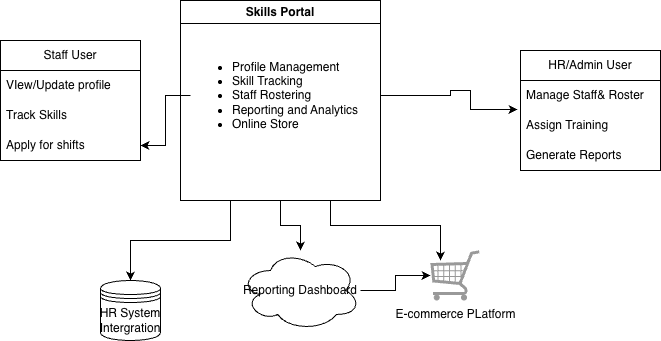

The diagram above was exported from draw.io. Its source (the exported page's mxGraphModel, read from the mxfile embedded in the PNG):
<mxGraphModel dx="946" dy="524" grid="1" gridSize="10" guides="1" tooltips="1" connect="1" arrows="1" fold="1" page="1" pageScale="1" pageWidth="850" pageHeight="1100" math="0" shadow="0">
  <root>
    <mxCell id="0" />
    <mxCell id="1" parent="0" />
    <mxCell id="icyN3wNzChvUc58wF6se-22" edge="1" parent="1" source="icyN3wNzChvUc58wF6se-2" style="edgeStyle=orthogonalEdgeStyle;rounded=0;orthogonalLoop=1;jettySize=auto;html=1;exitX=0.5;exitY=1;exitDx=0;exitDy=0;" target="icyN3wNzChvUc58wF6se-20">
      <mxGeometry relative="1" as="geometry" />
    </mxCell>
    <mxCell id="icyN3wNzChvUc58wF6se-2" parent="1" style="swimlane;whiteSpace=wrap;html=1;align=center;" value="Skills Portal" vertex="1">
      <mxGeometry height="200" width="200" x="330" y="170" as="geometry" />
    </mxCell>
    <mxCell id="icyN3wNzChvUc58wF6se-3" parent="icyN3wNzChvUc58wF6se-2" style="text;html=1;whiteSpace=wrap;strokeColor=none;fillColor=none;align=left;verticalAlign=middle;rounded=0;autosize=1;resizable=0;" value="&lt;ul&gt;&lt;li&gt;Profile Management&lt;/li&gt;&lt;li&gt;Skill Tracking&lt;/li&gt;&lt;li&gt;Staff Rostering&lt;/li&gt;&lt;li&gt;Reporting and Analytics&lt;/li&gt;&lt;li&gt;Online Store&lt;/li&gt;&lt;/ul&gt;" vertex="1">
      <mxGeometry height="110" width="190" x="10" y="40" as="geometry" />
    </mxCell>
    <mxCell id="icyN3wNzChvUc58wF6se-6" parent="1" style="swimlane;fontStyle=0;childLayout=stackLayout;horizontal=1;startSize=30;horizontalStack=0;resizeParent=1;resizeParentMax=0;resizeLast=0;collapsible=1;marginBottom=0;whiteSpace=wrap;html=1;" value="Staff User" vertex="1">
      <mxGeometry height="120" width="140" x="150" y="210" as="geometry" />
    </mxCell>
    <mxCell id="icyN3wNzChvUc58wF6se-7" parent="icyN3wNzChvUc58wF6se-6" style="text;strokeColor=none;fillColor=none;align=left;verticalAlign=middle;spacingLeft=4;spacingRight=4;overflow=hidden;points=[[0,0.5],[1,0.5]];portConstraint=eastwest;rotatable=0;whiteSpace=wrap;html=1;" value="VIew/Update profile" vertex="1">
      <mxGeometry height="30" width="140" y="30" as="geometry" />
    </mxCell>
    <mxCell id="icyN3wNzChvUc58wF6se-8" parent="icyN3wNzChvUc58wF6se-6" style="text;strokeColor=none;fillColor=none;align=left;verticalAlign=middle;spacingLeft=4;spacingRight=4;overflow=hidden;points=[[0,0.5],[1,0.5]];portConstraint=eastwest;rotatable=0;whiteSpace=wrap;html=1;" value="Track Skills&amp;nbsp;" vertex="1">
      <mxGeometry height="30" width="140" y="60" as="geometry" />
    </mxCell>
    <mxCell id="icyN3wNzChvUc58wF6se-9" parent="icyN3wNzChvUc58wF6se-6" style="text;strokeColor=none;fillColor=none;align=left;verticalAlign=middle;spacingLeft=4;spacingRight=4;overflow=hidden;points=[[0,0.5],[1,0.5]];portConstraint=eastwest;rotatable=0;whiteSpace=wrap;html=1;" value="Apply for shifts" vertex="1">
      <mxGeometry height="30" width="140" y="90" as="geometry" />
    </mxCell>
    <mxCell id="icyN3wNzChvUc58wF6se-11" parent="1" style="swimlane;fontStyle=0;childLayout=stackLayout;horizontal=1;startSize=30;horizontalStack=0;resizeParent=1;resizeParentMax=0;resizeLast=0;collapsible=1;marginBottom=0;whiteSpace=wrap;html=1;" value="HR/Admin User" vertex="1">
      <mxGeometry height="120" width="140" x="670" y="220" as="geometry" />
    </mxCell>
    <mxCell id="icyN3wNzChvUc58wF6se-12" parent="icyN3wNzChvUc58wF6se-11" style="text;strokeColor=none;fillColor=none;align=left;verticalAlign=middle;spacingLeft=4;spacingRight=4;overflow=hidden;points=[[0,0.5],[1,0.5]];portConstraint=eastwest;rotatable=0;whiteSpace=wrap;html=1;" value="Manage Staff&amp;amp; Roster" vertex="1">
      <mxGeometry height="30" width="140" y="30" as="geometry" />
    </mxCell>
    <mxCell id="icyN3wNzChvUc58wF6se-13" parent="icyN3wNzChvUc58wF6se-11" style="text;strokeColor=none;fillColor=none;align=left;verticalAlign=middle;spacingLeft=4;spacingRight=4;overflow=hidden;points=[[0,0.5],[1,0.5]];portConstraint=eastwest;rotatable=0;whiteSpace=wrap;html=1;" value="Assign Training" vertex="1">
      <mxGeometry height="30" width="140" y="60" as="geometry" />
    </mxCell>
    <mxCell id="icyN3wNzChvUc58wF6se-14" parent="icyN3wNzChvUc58wF6se-11" style="text;strokeColor=none;fillColor=none;align=left;verticalAlign=middle;spacingLeft=4;spacingRight=4;overflow=hidden;points=[[0,0.5],[1,0.5]];portConstraint=eastwest;rotatable=0;whiteSpace=wrap;html=1;" value="Generate Reports" vertex="1">
      <mxGeometry height="30" width="140" y="90" as="geometry" />
    </mxCell>
    <mxCell id="icyN3wNzChvUc58wF6se-4" edge="1" parent="1" source="icyN3wNzChvUc58wF6se-3" style="edgeStyle=orthogonalEdgeStyle;rounded=0;orthogonalLoop=1;jettySize=auto;html=1;entryX=-0.021;entryY=0.967;entryDx=0;entryDy=0;entryPerimeter=0;" target="icyN3wNzChvUc58wF6se-12">
      <mxGeometry relative="1" as="geometry">
        <Array as="points">
          <mxPoint x="600" y="265" />
          <mxPoint x="600" y="260" />
          <mxPoint x="620" y="260" />
          <mxPoint x="620" y="279" />
        </Array>
        <mxPoint x="620" y="265" as="targetPoint" />
      </mxGeometry>
    </mxCell>
    <mxCell id="icyN3wNzChvUc58wF6se-15" edge="1" parent="1" source="icyN3wNzChvUc58wF6se-3" style="edgeStyle=orthogonalEdgeStyle;rounded=0;orthogonalLoop=1;jettySize=auto;html=1;" target="icyN3wNzChvUc58wF6se-9" value="">
      <mxGeometry relative="1" as="geometry" />
    </mxCell>
    <mxCell id="icyN3wNzChvUc58wF6se-16" parent="1" style="shape=datastore;whiteSpace=wrap;html=1;" value="HR System Intergration" vertex="1">
      <mxGeometry height="60" width="60" x="250" y="450" as="geometry" />
    </mxCell>
    <mxCell id="icyN3wNzChvUc58wF6se-18" edge="1" parent="1" source="icyN3wNzChvUc58wF6se-2" style="edgeStyle=orthogonalEdgeStyle;rounded=0;orthogonalLoop=1;jettySize=auto;html=1;exitX=0.25;exitY=1;exitDx=0;exitDy=0;entryX=0.5;entryY=0;entryDx=0;entryDy=0;" target="icyN3wNzChvUc58wF6se-16">
      <mxGeometry relative="1" as="geometry">
        <mxPoint x="360" y="450" as="targetPoint" />
      </mxGeometry>
    </mxCell>
    <mxCell id="icyN3wNzChvUc58wF6se-23" edge="1" parent="1" source="icyN3wNzChvUc58wF6se-20" style="edgeStyle=orthogonalEdgeStyle;rounded=0;orthogonalLoop=1;jettySize=auto;html=1;" target="icyN3wNzChvUc58wF6se-21">
      <mxGeometry relative="1" as="geometry" />
    </mxCell>
    <mxCell id="icyN3wNzChvUc58wF6se-20" parent="1" style="ellipse;shape=cloud;whiteSpace=wrap;html=1;" value="Reporting Dashboard" vertex="1">
      <mxGeometry height="80" width="120" x="390" y="420" as="geometry" />
    </mxCell>
    <mxCell id="icyN3wNzChvUc58wF6se-21" parent="1" style="verticalLabelPosition=bottom;shadow=0;dashed=0;align=center;html=1;verticalAlign=top;strokeWidth=1;shape=mxgraph.mockup.misc.shoppingCart;strokeColor=#999999;" value="E-commerce PLatform" vertex="1">
      <mxGeometry height="50" width="50" x="580" y="420" as="geometry" />
    </mxCell>
    <mxCell id="icyN3wNzChvUc58wF6se-24" edge="1" parent="1" source="icyN3wNzChvUc58wF6se-2" style="edgeStyle=orthogonalEdgeStyle;rounded=0;orthogonalLoop=1;jettySize=auto;html=1;exitX=0.75;exitY=1;exitDx=0;exitDy=0;entryX=0.2;entryY=0.2;entryDx=0;entryDy=0;entryPerimeter=0;" target="icyN3wNzChvUc58wF6se-21">
      <mxGeometry relative="1" as="geometry" />
    </mxCell>
  </root>
</mxGraphModel>